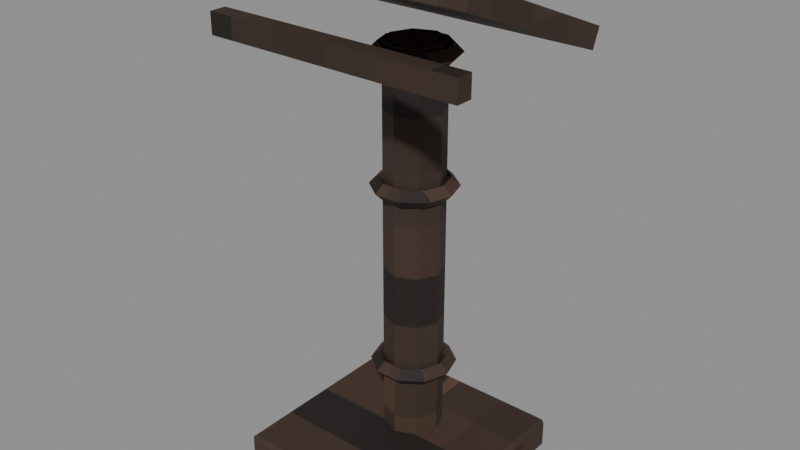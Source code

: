 # Source: chained_lectern.blend  (saved by Blender 5.2.45; exported with 4.5.12 LTS)
import bpy
from mathutils import Matrix  # noqa: F401  (used for matrix-valued properties, if any)

bpy.ops.wm.read_factory_settings(use_empty=True)
scene = bpy.context.scene
scene.name = 'Scene'

# ---- images (referenced by path relative to the original .blend; pixels are not part of the script)
import os
ASSET_DIR = os.environ.get("B2B_ASSET_DIR", "")  # directory of the original .blend (textures are referenced by path, not embedded)
HERE = os.path.dirname(os.path.abspath(__file__))  # packed textures are extracted next to this script under _unpacked/

def load_image(name, relpath, width, height, colorspace="sRGB"):
    """Load a texture the original file referenced (path relative to the .blend, or extracted next to this script)."""
    p = next((c for c in (os.path.join(HERE, relpath), os.path.join(ASSET_DIR, relpath)) if relpath and os.path.exists(c)), "")
    if p:
        img = bpy.data.images.load(p, check_existing=True)
        img.name = name
    else:  # same state as the original file: an image datablock whose file is absent (Cycles renders it pink)
        img = bpy.data.images.new(name, width, height)
        img.source = "FILE"
        img.filepath = "//" + (relpath or name)
    img.colorspace_settings.name = colorspace
    return img
img_m_c_darkwood_png = load_image('m_c_darkwood.png', '_unpacked/m_c_darkwood.4bd8fbce.png', 16, 16, 'sRGB')

# ---- materials (node trees are filled in below, after node groups)
mat_c_dark = bpy.data.materials.new('c_dark')

# ---- material node trees
mat_c_dark.use_nodes = True; mat_c_dark.node_tree.nodes.clear()
_N = mat_c_dark.node_tree.nodes; _L = mat_c_dark.node_tree.links
n0 = _N.new('ShaderNodeBsdfPrincipled'); n0.name = 'Principled BSDF'; n0.location = (-200, 100)
n0.inputs[2].default_value = 0.8
n0.inputs[10].default_value = 0.005
n1 = _N.new('ShaderNodeOutputMaterial'); n1.name = 'Material Output'; n1.location = (200, 100)
n2 = _N.new('ShaderNodeTexImage'); n2.name = 'Image Texture'; n2.location = (0, 0)
n2.image = img_m_c_darkwood_png
n2.interpolation = 'Closest'
_L.new(n0.outputs[0], n1.inputs[0])
_L.new(n2.outputs[0], n0.inputs[0])
n1.is_active_output = True

# ---- meshes
me_body_mesh = bpy.data.meshes.new('body_mesh')
me_body_mesh.from_pydata([(-0.24, -0.24, 0.0), (-0.24, -0.25, 0.01), (-0.25, -0.24, 0.01), (-0.24, -0.25, 0.07), (-0.24, -0.24, 0.08), (-0.25, -0.24, 0.07), (-0.24, 0.24, 0.0), (-0.25, 0.24, 0.01), (-0.24, 0.25, 0.01), (-0.24, 0.24, 0.08), (-0.24, 0.25, 0.07), (-0.25, 0.24, 0.07), (0.24, -0.24, 0.0), (0.25, -0.24, 0.01), (0.24, -0.25, 0.01), (0.24, -0.24, 0.08), (0.24, -0.25, 0.07), (0.25, -0.24, 0.07), (0.24, 0.24, 0.0), (0.24, 0.25, 0.01), (0.25, 0.24, 0.01), (0.24, 0.24, 0.08), (0.25, 0.24, 0.07), (0.24, 0.25, 0.07), (0.18, -0.15, 0.0), (0.18, -0.15, 0.06), (0.18, 0.15, 0.0), (0.18, 0.15, 0.06), (0.26, -0.15, 0.0), (0.26, -0.15, 0.06), (0.26, 0.15, 0.0), (0.26, 0.15, 0.06), (0.15, 0.18, 0.0), (0.15, 0.18, 0.06), (-0.15, 0.18, 0.0), (-0.15, 0.18, 0.06), (0.15, 0.26, 0.0), (0.15, 0.26, 0.06), (-0.15, 0.26, 0.0), (-0.15, 0.26, 0.06), (-0.18, 0.15, 0.0), (-0.18, 0.15, 0.06), (-0.18, -0.15, 0.0), (-0.18, -0.15, 0.06), (-0.26, 0.15, 0.0), (-0.26, 0.15, 0.06), (-0.26, -0.15, 0.0), (-0.26, -0.15, 0.06), (-0.15, -0.18, 0.0), (-0.15, -0.18, 0.06), (0.15, -0.18, 0.0), (0.15, -0.18, 0.06), (-0.15, -0.26, 0.0), (-0.15, -0.26, 0.06), (0.15, -0.26, 0.0), (0.15, -0.26, 0.06), (0.0, 0.12, 0.075), (0.0, 0.12, 1.025), (0.0495, 0.0995, 0.075), (0.0495, 0.0995, 1.025), (0.07, 0.05, 0.075), (0.07, 0.05, 1.025), (0.0495, 0.0005025, 0.075), (0.0495, 0.0005025, 1.025), (0.0, -0.02, 0.075), (0.0, -0.02, 1.025), (-0.0495, 0.0005025, 0.075), (-0.0495, 0.0005025, 1.025), (-0.07, 0.05, 0.075), (-0.07, 0.05, 1.025), (-0.0495, 0.0995, 0.075), (-0.0495, 0.0995, 1.025), (0.1, 0.05, 0.25), (0.08, 0.05, 0.27), (0.06, 0.05, 0.25), (0.08, 0.05, 0.23), (0.0809, 0.1088, 0.25), (0.06472, 0.09702, 0.27), (0.04854, 0.08527, 0.25), (0.06472, 0.09702, 0.23), (0.0309, 0.1451, 0.25), (0.02472, 0.1261, 0.27), (0.01854, 0.1071, 0.25), (0.02472, 0.1261, 0.23), (-0.0309, 0.1451, 0.25), (-0.02472, 0.1261, 0.27), (-0.01854, 0.1071, 0.25), (-0.02472, 0.1261, 0.23), (-0.0809, 0.1088, 0.25), (-0.06472, 0.09702, 0.27), (-0.04854, 0.08527, 0.25), (-0.06472, 0.09702, 0.23), (-0.1, 0.05, 0.25), (-0.08, 0.05, 0.27), (-0.06, 0.05, 0.25), (-0.08, 0.05, 0.23), (-0.0809, -0.008779, 0.25), (-0.06472, 0.002977, 0.27), (-0.04854, 0.01473, 0.25), (-0.06472, 0.002977, 0.23), (-0.0309, -0.04511, 0.25), (-0.02472, -0.02608, 0.27), (-0.01854, -0.007063, 0.25), (-0.02472, -0.02608, 0.23), (0.0309, -0.04511, 0.25), (0.02472, -0.02608, 0.27), (0.01854, -0.007063, 0.25), (0.02472, -0.02608, 0.23), (0.0809, -0.008779, 0.25), (0.06472, 0.002977, 0.27), (0.04854, 0.01473, 0.25), (0.06472, 0.002977, 0.23), (0.1, 0.05, 0.7), (0.08, 0.05, 0.72), (0.06, 0.05, 0.7), (0.08, 0.05, 0.68), (0.0809, 0.1088, 0.7), (0.06472, 0.09702, 0.72), (0.04854, 0.08527, 0.7), (0.06472, 0.09702, 0.68), (0.0309, 0.1451, 0.7), (0.02472, 0.1261, 0.72), (0.01854, 0.1071, 0.7), (0.02472, 0.1261, 0.68), (-0.0309, 0.1451, 0.7), (-0.02472, 0.1261, 0.72), (-0.01854, 0.1071, 0.7), (-0.02472, 0.1261, 0.68), (-0.0809, 0.1088, 0.7), (-0.06472, 0.09702, 0.72), (-0.04854, 0.08527, 0.7), (-0.06472, 0.09702, 0.68), (-0.1, 0.05, 0.7), (-0.08, 0.05, 0.72), (-0.06, 0.05, 0.7), (-0.08, 0.05, 0.68), (-0.0809, -0.008779, 0.7), (-0.06472, 0.002977, 0.72), (-0.04854, 0.01473, 0.7), (-0.06472, 0.002977, 0.68), (-0.0309, -0.04511, 0.7), (-0.02472, -0.02608, 0.72), (-0.01854, -0.007063, 0.7), (-0.02472, -0.02608, 0.68), (0.0309, -0.04511, 0.7), (0.02472, -0.02608, 0.72), (0.01854, -0.007063, 0.7), (0.02472, -0.02608, 0.68), (0.0809, -0.008779, 0.7), (0.06472, 0.002977, 0.72), (0.04854, 0.01473, 0.7), (0.06472, 0.002977, 0.68), (0.1, 0.05, 1.0), (0.08, 0.05, 1.02), (0.06, 0.05, 1.0), (0.08, 0.05, 0.98), (0.0809, 0.1088, 1.0), (0.06472, 0.09702, 1.02), (0.04854, 0.08527, 1.0), (0.06472, 0.09702, 0.98), (0.0309, 0.1451, 1.0), (0.02472, 0.1261, 1.02), (0.01854, 0.1071, 1.0), (0.02472, 0.1261, 0.98), (-0.0309, 0.1451, 1.0), (-0.02472, 0.1261, 1.02), (-0.01854, 0.1071, 1.0), (-0.02472, 0.1261, 0.98), (-0.0809, 0.1088, 1.0), (-0.06472, 0.09702, 1.02), (-0.04854, 0.08527, 1.0), (-0.06472, 0.09702, 0.98), (-0.1, 0.05, 1.0), (-0.08, 0.05, 1.02), (-0.06, 0.05, 1.0), (-0.08, 0.05, 0.98), (-0.0809, -0.008779, 1.0), (-0.06472, 0.002977, 1.02), (-0.04854, 0.01473, 1.0), (-0.06472, 0.002977, 0.98), (-0.0309, -0.04511, 1.0), (-0.02472, -0.02608, 1.02), (-0.01854, -0.007063, 1.0), (-0.02472, -0.02608, 0.98), (0.0309, -0.04511, 1.0), (0.02472, -0.02608, 1.02), (0.01854, -0.007063, 1.0), (0.02472, -0.02608, 0.98), (0.0809, -0.008779, 1.0), (0.06472, 0.002977, 1.02), (0.04854, 0.01473, 1.0), (0.06472, 0.002977, 0.98), (-0.31, -0.2026, 1.193), (-0.31, -0.1839, 1.239), (-0.31, 0.2239, 1.021), (-0.31, 0.2426, 1.067), (0.31, -0.2026, 1.193), (0.31, -0.1839, 1.239), (0.31, 0.2239, 1.021), (0.31, 0.2426, 1.067), (-0.31, -0.22, 1.035), (-0.31, -0.22, 1.085), (-0.31, -0.18, 1.035), (-0.31, -0.18, 1.085), (0.31, -0.22, 1.035), (0.31, -0.22, 1.085), (0.31, -0.18, 1.035), (0.31, -0.18, 1.085)], [], [(0, 1, 2), (3, 4, 5), (6, 7, 8), (9, 10, 11), (12, 13, 14), (15, 16, 17), (18, 19, 20), (21, 22, 23), (6, 0, 2, 7), (1, 3, 5, 2), (4, 9, 11, 5), (10, 8, 7, 11), (18, 6, 8, 19), (9, 21, 23, 10), (22, 20, 19, 23), (12, 18, 20, 13), (21, 15, 17, 22), (16, 14, 13, 17), (0, 12, 14, 1), (15, 4, 3, 16), (6, 18, 12, 0), (2, 5, 11, 7), (14, 16, 3, 1), (21, 9, 4, 15), (8, 10, 23, 19), (20, 22, 17, 13), (24, 25, 27, 26), (26, 27, 31, 30), (30, 31, 29, 28), (28, 29, 25, 24), (26, 30, 28, 24), (31, 27, 25, 29), (32, 33, 35, 34), (34, 35, 39, 38), (38, 39, 37, 36), (36, 37, 33, 32), (34, 38, 36, 32), (39, 35, 33, 37), (40, 41, 43, 42), (42, 43, 47, 46), (46, 47, 45, 44), (44, 45, 41, 40), (42, 46, 44, 40), (47, 43, 41, 45), (48, 49, 51, 50), (50, 51, 55, 54), (54, 55, 53, 52), (52, 53, 49, 48), (50, 54, 52, 48), (55, 51, 49, 53), (56, 57, 59, 58), (58, 59, 61, 60), (60, 61, 63, 62), (62, 63, 65, 64), (64, 65, 67, 66), (66, 67, 69, 68), (59, 57, 71, 69, 67, 65, 63, 61), (68, 69, 71, 70), (70, 71, 57, 56), (56, 58, 60, 62, 64, 66, 68, 70), (72, 76, 77, 73), (73, 77, 78, 74), (74, 78, 79, 75), (75, 79, 76, 72), (76, 80, 81, 77), (77, 81, 82, 78), (78, 82, 83, 79), (79, 83, 80, 76), (80, 84, 85, 81), (81, 85, 86, 82), (82, 86, 87, 83), (83, 87, 84, 80), (84, 88, 89, 85), (85, 89, 90, 86), (86, 90, 91, 87), (87, 91, 88, 84), (88, 92, 93, 89), (89, 93, 94, 90), (90, 94, 95, 91), (91, 95, 92, 88), (92, 96, 97, 93), (93, 97, 98, 94), (94, 98, 99, 95), (95, 99, 96, 92), (96, 100, 101, 97), (97, 101, 102, 98), (98, 102, 103, 99), (99, 103, 100, 96), (100, 104, 105, 101), (101, 105, 106, 102), (102, 106, 107, 103), (103, 107, 104, 100), (104, 108, 109, 105), (105, 109, 110, 106), (106, 110, 111, 107), (107, 111, 108, 104), (108, 72, 73, 109), (109, 73, 74, 110), (110, 74, 75, 111), (111, 75, 72, 108), (112, 116, 117, 113), (113, 117, 118, 114), (114, 118, 119, 115), (115, 119, 116, 112), (116, 120, 121, 117), (117, 121, 122, 118), (118, 122, 123, 119), (119, 123, 120, 116), (120, 124, 125, 121), (121, 125, 126, 122), (122, 126, 127, 123), (123, 127, 124, 120), (124, 128, 129, 125), (125, 129, 130, 126), (126, 130, 131, 127), (127, 131, 128, 124), (128, 132, 133, 129), (129, 133, 134, 130), (130, 134, 135, 131), (131, 135, 132, 128), (132, 136, 137, 133), (133, 137, 138, 134), (134, 138, 139, 135), (135, 139, 136, 132), (136, 140, 141, 137), (137, 141, 142, 138), (138, 142, 143, 139), (139, 143, 140, 136), (140, 144, 145, 141), (141, 145, 146, 142), (142, 146, 147, 143), (143, 147, 144, 140), (144, 148, 149, 145), (145, 149, 150, 146), (146, 150, 151, 147), (147, 151, 148, 144), (148, 112, 113, 149), (149, 113, 114, 150), (150, 114, 115, 151), (151, 115, 112, 148), (152, 156, 157, 153), (153, 157, 158, 154), (154, 158, 159, 155), (155, 159, 156, 152), (156, 160, 161, 157), (157, 161, 162, 158), (158, 162, 163, 159), (159, 163, 160, 156), (160, 164, 165, 161), (161, 165, 166, 162), (162, 166, 167, 163), (163, 167, 164, 160), (164, 168, 169, 165), (165, 169, 170, 166), (166, 170, 171, 167), (167, 171, 168, 164), (168, 172, 173, 169), (169, 173, 174, 170), (170, 174, 175, 171), (171, 175, 172, 168), (172, 176, 177, 173), (173, 177, 178, 174), (174, 178, 179, 175), (175, 179, 176, 172), (176, 180, 181, 177), (177, 181, 182, 178), (178, 182, 183, 179), (179, 183, 180, 176), (180, 184, 185, 181), (181, 185, 186, 182), (182, 186, 187, 183), (183, 187, 184, 180), (184, 188, 189, 185), (185, 189, 190, 186), (186, 190, 191, 187), (187, 191, 188, 184), (188, 152, 153, 189), (189, 153, 154, 190), (190, 154, 155, 191), (191, 155, 152, 188), (192, 193, 195, 194), (194, 195, 199, 198), (198, 199, 197, 196), (196, 197, 193, 192), (194, 198, 196, 192), (199, 195, 193, 197), (200, 201, 203, 202), (202, 203, 207, 206), (206, 207, 205, 204), (204, 205, 201, 200), (202, 206, 204, 200), (207, 203, 201, 205)])
_uv = me_body_mesh.uv_layers.new(name='Float2')
_uv.uv.foreach_set('vector', [-0.12, -0.12, -0.12, -0.125, -0.125, -0.12, -0.12, -0.125, -0.12, -0.12, -0.125, -0.12, -0.12, 0.12, -0.125, 0.12, -0.12, 0.125, -0.12, 0.12, -0.12, 0.125, -0.125, 0.12, 0.12, -0.12, 0.125, -0.12, 0.12, -0.125, 0.12, -0.12, 0.12, -0.125, 0.125, -0.12, 0.12, 0.12, 0.12, 0.125, 0.125, 0.12, 0.12, 0.12, 0.125, 0.12, 0.12, 0.125, -0.12, 0.12, -0.12, -0.12, -0.125, -0.12, -0.125, 0.12, -0.125, 0.005, -0.125, 0.035, -0.12, 0.035, -0.12, 0.005, -0.12, -0.12, -0.12, 0.12, -0.125, 0.12, -0.125, -0.12, 0.125, 0.035, 0.125, 0.005, 0.12, 0.005, 0.12, 0.035, 0.12, 0.12, -0.12, 0.12, -0.12, 0.125, 0.12, 0.125, -0.12, 0.12, 0.12, 0.12, 0.12, 0.125, -0.12, 0.125, 0.12, 0.035, 0.12, 0.005, 0.125, 0.005, 0.125, 0.035, 0.12, -0.12, 0.12, 0.12, 0.125, 0.12, 0.125, -0.12, 0.12, 0.12, 0.12, -0.12, 0.125, -0.12, 0.125, 0.12, -0.125, 0.035, -0.125, 0.005, -0.12, 0.005, -0.12, 0.035, -0.12, -0.12, 0.12, -0.12, 0.12, -0.125, -0.12, -0.125, 0.12, -0.12, -0.12, -0.12, -0.12, -0.125, 0.12, -0.125, -0.12, 0.12, 0.12, 0.12, 0.12, -0.12, -0.12, -0.12, -0.12, 0.005, -0.12, 0.035, 0.12, 0.035, 0.12, 0.005, 0.12, 0.005, 0.12, 0.035, -0.12, 0.035, -0.12, 0.005, 0.12, 0.12, -0.12, 0.12, -0.12, -0.12, 0.12, -0.12, -0.12, 0.005, -0.12, 0.035, 0.12, 0.035, 0.12, 0.005, 0.12, 0.005, 0.12, 0.035, -0.12, 0.035, -0.12, 0.005, -0.075, 0.0, -0.075, 0.03, 0.075, 0.03, 0.075, 0.0, 0.09, 0.0, 0.09, 0.03, 0.13, 0.03, 0.13, 0.0, 0.075, 0.0, 0.075, 0.03, -0.075, 0.03, -0.075, 0.0, 0.13, 0.0, 0.13, 0.03, 0.09, 0.03, 0.09, 0.0, 0.09, 0.075, 0.13, 0.075, 0.13, -0.075, 0.09, -0.075, 0.13, 0.075, 0.09, 0.075, 0.09, -0.075, 0.13, -0.075, 0.075, 0.0, 0.075, 0.03, -0.075, 0.03, -0.075, 0.0, 0.09, 0.0, 0.09, 0.03, 0.13, 0.03, 0.13, 0.0, -0.075, 0.0, -0.075, 0.03, 0.075, 0.03, 0.075, 0.0, 0.13, 0.0, 0.13, 0.03, 0.09, 0.03, 0.09, 0.0, -0.075, 0.09, -0.075, 0.13, 0.075, 0.13, 0.075, 0.09, -0.075, 0.13, -0.075, 0.09, 0.075, 0.09, 0.075, 0.13, 0.075, 0.0, 0.075, 0.03, -0.075, 0.03, -0.075, 0.0, -0.09, 0.0, -0.09, 0.03, -0.13, 0.03, -0.13, 0.0, -0.075, 0.0, -0.075, 0.03, 0.075, 0.03, 0.075, 0.0, -0.13, 0.0, -0.13, 0.03, -0.09, 0.03, -0.09, 0.0, -0.09, -0.075, -0.13, -0.075, -0.13, 0.075, -0.09, 0.075, -0.13, -0.075, -0.09, -0.075, -0.09, 0.075, -0.13, 0.075, -0.075, 0.0, -0.075, 0.03, 0.075, 0.03, 0.075, 0.0, -0.09, 0.0, -0.09, 0.03, -0.13, 0.03, -0.13, 0.0, 0.075, 0.0, 0.075, 0.03, -0.075, 0.03, -0.075, 0.0, -0.13, 0.0, -0.13, 0.03, -0.09, 0.03, -0.09, 0.0, 0.075, -0.09, 0.075, -0.13, -0.075, -0.13, -0.075, -0.09, 0.075, -0.13, 0.075, -0.09, -0.075, -0.09, -0.075, -0.13, 0.0, 0.0375, 0.0, 0.5125, 0.02475, 0.5125, 0.02475, 0.0375, 0.04975, 0.0375, 0.04975, 0.5125, 0.025, 0.5125, 0.025, 0.0375, 0.025, 0.0375, 0.025, 0.5125, 0.0002513, 0.5125, 0.0002513, 0.0375, 0.02475, 0.0375, 0.02475, 0.5125, 0.0, 0.5125, 0.0, 0.0375, 0.0, 0.0375, 0.0, 0.5125, -0.02475, 0.5125, -0.02475, 0.0375, 0.0002513, 0.0375, 0.0002513, 0.5125, 0.025, 0.5125, 0.025, 0.0375, 0.02475, 0.04975, 0.0, 0.06, -0.02475, 0.04975, -0.035, 0.025, -0.02475, 0.0002513, 0.0, -0.01, 0.02475, 0.0002513, 0.035, 0.025, 0.025, 0.0375, 0.025, 0.5125, 0.04975, 0.5125, 0.04975, 0.0375, -0.02475, 0.0375, -0.02475, 0.5125, 0.0, 0.5125, 0.0, 0.0375, 0.0, 0.06, 0.02475, 0.04975, 0.035, 0.025, 0.02475, 0.0002513, 0.0, -0.01, -0.02475, 0.0002513, -0.035, 0.025, -0.02475, 0.04975, 0.025, 0.125, 0.05439, 0.125, 0.04851, 0.135, 0.025, 0.135, 0.025, 0.135, 0.04851, 0.135, 0.04263, 0.125, 0.025, 0.125, 0.03, 0.025, 0.02427, 0.04263, 0.03236, 0.04851, 0.04, 0.025, 0.04, 0.025, 0.03236, 0.04851, 0.04045, 0.05439, 0.05, 0.025, 0.04045, 0.05439, 0.01545, 0.07255, 0.01236, 0.06304, 0.03236, 0.04851, 0.03236, 0.04851, 0.01236, 0.06304, 0.009271, 0.05353, 0.02427, 0.04263, 0.02427, 0.04263, 0.009271, 0.05353, 0.01236, 0.06304, 0.03236, 0.04851, 0.03236, 0.04851, 0.01236, 0.06304, 0.01545, 0.07255, 0.04045, 0.05439, 0.01545, 0.125, -0.01545, 0.125, -0.01236, 0.135, 0.01236, 0.135, 0.01236, 0.135, -0.01236, 0.135, -0.009271, 0.125, 0.009271, 0.125, 0.009271, 0.125, -0.009271, 0.125, -0.01236, 0.115, 0.01236, 0.115, 0.01236, 0.115, -0.01236, 0.115, -0.01545, 0.125, 0.01545, 0.125, -0.01545, 0.07255, -0.04045, 0.05439, -0.03236, 0.04851, -0.01236, 0.06304, -0.01236, 0.06304, -0.03236, 0.04851, -0.02427, 0.04263, -0.009271, 0.05353, -0.009271, 0.05353, -0.02427, 0.04263, -0.03236, 0.04851, -0.01236, 0.06304, -0.01236, 0.06304, -0.03236, 0.04851, -0.04045, 0.05439, -0.01545, 0.07255, 0.05439, 0.125, 0.025, 0.125, 0.025, 0.135, 0.04851, 0.135, 0.04851, 0.135, 0.025, 0.135, 0.025, 0.125, 0.04263, 0.125, -0.02427, 0.04263, -0.03, 0.025, -0.04, 0.025, -0.03236, 0.04851, -0.03236, 0.04851, -0.04, 0.025, -0.05, 0.025, -0.04045, 0.05439, 0.025, 0.125, -0.004389, 0.125, 0.001489, 0.135, 0.025, 0.135, 0.025, 0.135, 0.001489, 0.135, 0.007366, 0.125, 0.025, 0.125, -0.03, 0.025, -0.02427, 0.007366, -0.03236, 0.001489, -0.04, 0.025, -0.04, 0.025, -0.03236, 0.001489, -0.04045, -0.004389, -0.05, 0.025, -0.04045, -0.004389, -0.01545, -0.02255, -0.01236, -0.01304, -0.03236, 0.001489, -0.03236, 0.001489, -0.01236, -0.01304, -0.009271, -0.003532, -0.02427, 0.007366, -0.02427, 0.007366, -0.009271, -0.003532, -0.01236, -0.01304, -0.03236, 0.001489, -0.03236, 0.001489, -0.01236, -0.01304, -0.01545, -0.02255, -0.04045, -0.004389, -0.01545, 0.125, 0.01545, 0.125, 0.01236, 0.135, -0.01236, 0.135, -0.01236, 0.135, 0.01236, 0.135, 0.009271, 0.125, -0.009271, 0.125, -0.009271, 0.125, 0.009271, 0.125, 0.01236, 0.115, -0.01236, 0.115, -0.01236, 0.115, 0.01236, 0.115, 0.01545, 0.125, -0.01545, 0.125, 0.01545, -0.02255, 0.04045, -0.004389, 0.03236, 0.001489, 0.01236, -0.01304, 0.01236, -0.01304, 0.03236, 0.001489, 0.02427, 0.007366, 0.009271, -0.003532, 0.009271, -0.003532, 0.02427, 0.007366, 0.03236, 0.001489, 0.01236, -0.01304, 0.01236, -0.01304, 0.03236, 0.001489, 0.04045, -0.004389, 0.01545, -0.02255, -0.004389, 0.125, 0.025, 0.125, 0.025, 0.135, 0.001489, 0.135, 0.001489, 0.135, 0.025, 0.135, 0.025, 0.125, 0.007366, 0.125, 0.02427, 0.007366, 0.03, 0.025, 0.04, 0.025, 0.03236, 0.001489, 0.03236, 0.001489, 0.04, 0.025, 0.05, 0.025, 0.04045, -0.004389, 0.05, 0.025, 0.04045, 0.05439, 0.03236, 0.04851, 0.04, 0.025, 0.04, 0.025, 0.03236, 0.04851, 0.02427, 0.04263, 0.03, 0.025, 0.03, 0.025, 0.02427, 0.04263, 0.03236, 0.04851, 0.04, 0.025, 0.04, 0.025, 0.03236, 0.04851, 0.04045, 0.05439, 0.05, 0.025, 0.04045, 0.05439, 0.01545, 0.07255, 0.01236, 0.06304, 0.03236, 0.04851, 0.03236, 0.04851, 0.01236, 0.06304, 0.009271, 0.05353, 0.02427, 0.04263, 0.02427, 0.04263, 0.009271, 0.05353, 0.01236, 0.06304, 0.03236, 0.04851, 0.03236, 0.04851, 0.01236, 0.06304, 0.01545, 0.07255, 0.04045, 0.05439, 0.01545, 0.35, -0.01545, 0.35, -0.01236, 0.36, 0.01236, 0.36, 0.01236, 0.36, -0.01236, 0.36, -0.009271, 0.35, 0.009271, 0.35, 0.009271, 0.35, -0.009271, 0.35, -0.01236, 0.34, 0.01236, 0.34, 0.01236, 0.34, -0.01236, 0.34, -0.01545, 0.35, 0.01545, 0.35, -0.01545, 0.07255, -0.04045, 0.05439, -0.03236, 0.04851, -0.01236, 0.06304, -0.01236, 0.06304, -0.03236, 0.04851, -0.02427, 0.04263, -0.009271, 0.05353, -0.009271, 0.05353, -0.02427, 0.04263, -0.03236, 0.04851, -0.01236, 0.06304, -0.01236, 0.06304, -0.03236, 0.04851, -0.04045, 0.05439, -0.01545, 0.07255, -0.04045, 0.05439, -0.05, 0.025, -0.04, 0.025, -0.03236, 0.04851, -0.03236, 0.04851, -0.04, 0.025, -0.03, 0.025, -0.02427, 0.04263, -0.02427, 0.04263, -0.03, 0.025, -0.04, 0.025, -0.03236, 0.04851, -0.03236, 0.04851, -0.04, 0.025, -0.05, 0.025, -0.04045, 0.05439, -0.05, 0.025, -0.04045, -0.004389, -0.03236, 0.001489, -0.04, 0.025, -0.04, 0.025, -0.03236, 0.001489, -0.02427, 0.007366, -0.03, 0.025, -0.03, 0.025, -0.02427, 0.007366, -0.03236, 0.001489, -0.04, 0.025, -0.04, 0.025, -0.03236, 0.001489, -0.04045, -0.004389, -0.05, 0.025, -0.04045, -0.004389, -0.01545, -0.02255, -0.01236, -0.01304, -0.03236, 0.001489, -0.03236, 0.001489, -0.01236, -0.01304, -0.009271, -0.003532, -0.02427, 0.007366, -0.02427, 0.007366, -0.009271, -0.003532, -0.01236, -0.01304, -0.03236, 0.001489, -0.03236, 0.001489, -0.01236, -0.01304, -0.01545, -0.02255, -0.04045, -0.004389, -0.01545, 0.35, 0.01545, 0.35, 0.01236, 0.36, -0.01236, 0.36, -0.01236, 0.36, 0.01236, 0.36, 0.009271, 0.35, -0.009271, 0.35, -0.009271, 0.35, 0.009271, 0.35, 0.01236, 0.34, -0.01236, 0.34, -0.01236, 0.34, 0.01236, 0.34, 0.01545, 0.35, -0.01545, 0.35, 0.01545, -0.02255, 0.04045, -0.004389, 0.03236, 0.001489, 0.01236, -0.01304, 0.01236, -0.01304, 0.03236, 0.001489, 0.02427, 0.007366, 0.009271, -0.003532, 0.009271, -0.003532, 0.02427, 0.007366, 0.03236, 0.001489, 0.01236, -0.01304, 0.01236, -0.01304, 0.03236, 0.001489, 0.04045, -0.004389, 0.01545, -0.02255, 0.04045, -0.004389, 0.05, 0.025, 0.04, 0.025, 0.03236, 0.001489, 0.03236, 0.001489, 0.04, 0.025, 0.03, 0.025, 0.02427, 0.007366, 0.02427, 0.007366, 0.03, 0.025, 0.04, 0.025, 0.03236, 0.001489, 0.03236, 0.001489, 0.04, 0.025, 0.05, 0.025, 0.04045, -0.004389, 0.05, 0.025, 0.04045, 0.05439, 0.03236, 0.04851, 0.04, 0.025, 0.04, 0.025, 0.03236, 0.04851, 0.02427, 0.04263, 0.03, 0.025, 0.03, 0.025, 0.02427, 0.04263, 0.03236, 0.04851, 0.04, 0.025, 0.04, 0.025, 0.03236, 0.04851, 0.04045, 0.05439, 0.05, 0.025, 0.04045, 0.05439, 0.01545, 0.07255, 0.01236, 0.06304, 0.03236, 0.04851, 0.03236, 0.04851, 0.01236, 0.06304, 0.009271, 0.05353, 0.02427, 0.04263, 0.02427, 0.04263, 0.009271, 0.05353, 0.01236, 0.06304, 0.03236, 0.04851, 0.03236, 0.04851, 0.01236, 0.06304, 0.01545, 0.07255, 0.04045, 0.05439, 0.01545, 0.5, -0.01545, 0.5, -0.01236, 0.51, 0.01236, 0.51, 0.01236, 0.51, -0.01236, 0.51, -0.009271, 0.5, 0.009271, 0.5, 0.009271, 0.5, -0.009271, 0.5, -0.01236, 0.49, 0.01236, 0.49, 0.01236, 0.49, -0.01236, 0.49, -0.01545, 0.5, 0.01545, 0.5, -0.01545, 0.07255, -0.04045, 0.05439, -0.03236, 0.04851, -0.01236, 0.06304, -0.01236, 0.06304, -0.03236, 0.04851, -0.02427, 0.04263, -0.009271, 0.05353, -0.009271, 0.05353, -0.02427, 0.04263, -0.03236, 0.04851, -0.01236, 0.06304, -0.01236, 0.06304, -0.03236, 0.04851, -0.04045, 0.05439, -0.01545, 0.07255, -0.04045, 0.05439, -0.05, 0.025, -0.04, 0.025, -0.03236, 0.04851, -0.03236, 0.04851, -0.04, 0.025, -0.03, 0.025, -0.02427, 0.04263, -0.02427, 0.04263, -0.03, 0.025, -0.04, 0.025, -0.03236, 0.04851, -0.03236, 0.04851, -0.04, 0.025, -0.05, 0.025, -0.04045, 0.05439, -0.05, 0.025, -0.04045, -0.004389, -0.03236, 0.001489, -0.04, 0.025, -0.04, 0.025, -0.03236, 0.001489, -0.02427, 0.007366, -0.03, 0.025, -0.03, 0.025, -0.02427, 0.007366, -0.03236, 0.001489, -0.04, 0.025, -0.04, 0.025, -0.03236, 0.001489, -0.04045, -0.004389, -0.05, 0.025, -0.04045, -0.004389, -0.01545, -0.02255, -0.01236, -0.01304, -0.03236, 0.001489, -0.03236, 0.001489, -0.01236, -0.01304, -0.009271, -0.003532, -0.02427, 0.007366, -0.02427, 0.007366, -0.009271, -0.003532, -0.01236, -0.01304, -0.03236, 0.001489, -0.03236, 0.001489, -0.01236, -0.01304, -0.01545, -0.02255, -0.04045, -0.004389, -0.01545, 0.5, 0.01545, 0.5, 0.01236, 0.51, -0.01236, 0.51, -0.01236, 0.51, 0.01236, 0.51, 0.009271, 0.5, -0.009271, 0.5, -0.009271, 0.5, 0.009271, 0.5, 0.01236, 0.49, -0.01236, 0.49, -0.01236, 0.49, 0.01236, 0.49, 0.01545, 0.5, -0.01545, 0.5, 0.01545, -0.02255, 0.04045, -0.004389, 0.03236, 0.001489, 0.01236, -0.01304, 0.01236, -0.01304, 0.03236, 0.001489, 0.02427, 0.007366, 0.009271, -0.003532, 0.009271, -0.003532, 0.02427, 0.007366, 0.03236, 0.001489, 0.01236, -0.01304, 0.01236, -0.01304, 0.03236, 0.001489, 0.04045, -0.004389, 0.01545, -0.02255, 0.04045, -0.004389, 0.05, 0.025, 0.04, 0.025, 0.03236, 0.001489, 0.03236, 0.001489, 0.04, 0.025, 0.03, 0.025, 0.02427, 0.007366, 0.02427, 0.007366, 0.03, 0.025, 0.04, 0.025, 0.03236, 0.001489, 0.03236, 0.001489, 0.04, 0.025, 0.05, 0.025, 0.04045, -0.004389, -0.1013, 0.5965, -0.09194, 0.6197, 0.1213, 0.5335, 0.1119, 0.5103, -0.155, 0.5103, -0.155, 0.5335, 0.155, 0.5335, 0.155, 0.5103, 0.1119, 0.5103, 0.1213, 0.5335, -0.09194, 0.6197, -0.1013, 0.5965, 0.155, 0.5965, 0.155, 0.6197, -0.155, 0.6197, -0.155, 0.5965, -0.155, 0.1119, 0.155, 0.1119, 0.155, -0.1013, -0.155, -0.1013, 0.155, 0.1213, -0.155, 0.1213, -0.155, -0.09194, 0.155, -0.09194, -0.11, 0.5175, -0.11, 0.5425, -0.09, 0.5425, -0.09, 0.5175, -0.155, 0.5175, -0.155, 0.5425, 0.155, 0.5425, 0.155, 0.5175, -0.09, 0.5175, -0.09, 0.5425, -0.11, 0.5425, -0.11, 0.5175, 0.155, 0.5175, 0.155, 0.5425, -0.155, 0.5425, -0.155, 0.5175, -0.155, -0.09, 0.155, -0.09, 0.155, -0.11, -0.155, -0.11, 0.155, -0.09, -0.155, -0.09, -0.155, -0.11, 0.155, -0.11])
me_body_mesh.materials.append(mat_c_dark)
me_body_mesh.update()

# ---- objects
ob_body = bpy.data.objects.new('body', me_body_mesh)

# ---- transforms, parenting, visibility, modifiers, constraints
ob_body.location = (0.0, 0.0, 0.0)

# ---- collection membership
scene.collection.objects.link(ob_body)

# ---- scene / render settings (as saved in the file)
scene.frame_start = 1; scene.frame_end = 250; scene.frame_set(1)
scene.render.engine = 'BLENDER_EEVEE_NEXT'
scene.render.bake_bias = 0.0
scene.render.bake_samples = 0
scene.render.compositor_device = 'GPU'
scene.eevee.use_volume_custom_range = False
scene.eevee.fast_gi_thickness_near = 0.1
scene.eevee.fast_gi_thickness_far = 0.0
scene.eevee.ray_tracing_options.screen_trace_thickness = 0.1
bpy.context.view_layer.update()

# ---- added for rendering (the .blend has no active camera and no usable light): camera, sun + grey world if the file has none
cam_auto = bpy.data.cameras.new('AutoCamera')
cam_auto.lens = 50.0
cam_auto.sensor_width = 36.0
cam_auto.clip_end = 1000.0
ob_auto_camera = bpy.data.objects.new('AutoCamera', cam_auto)
scene.collection.objects.link(ob_auto_camera)
ob_auto_camera.location = (1.36945, -1.64333, 1.71523)
ob_auto_camera.rotation_euler = (1.09748, -7.21219e-08, 0.694738)
scene.camera = ob_auto_camera
light_auto_sun = bpy.data.lights.new('AutoSun', 'SUN')
light_auto_sun.energy = 3.0
light_auto_sun.angle = 0.0523599
ob_auto_sun = bpy.data.objects.new('AutoSun', light_auto_sun)
scene.collection.objects.link(ob_auto_sun)
ob_auto_sun.rotation_euler = (0.872665, 0.174533, 0.523599)
if scene.world is None:
    world_auto = bpy.data.worlds.new('AutoWorld')
    world_auto.color = (0.3, 0.3, 0.3)
    scene.world = world_auto
bpy.context.view_layer.update()
